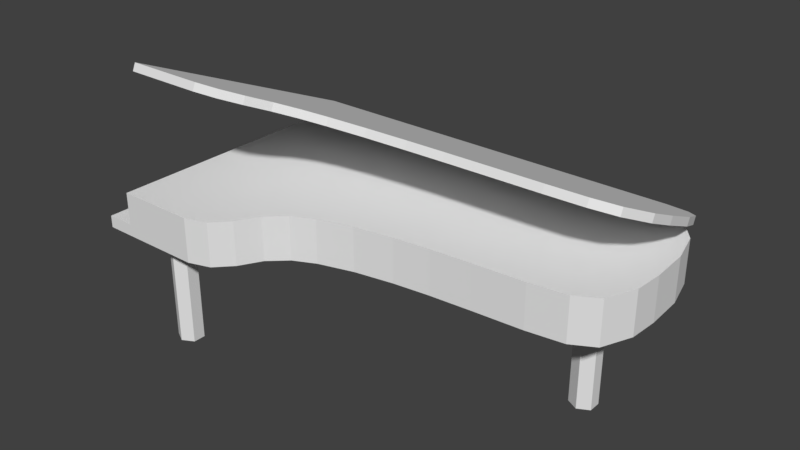 # Source: piano.blend  (saved by Blender 2.78.0; exported with 4.5.12 LTS)
import bpy
from mathutils import Matrix  # noqa: F401  (used for matrix-valued properties, if any)

bpy.ops.wm.read_factory_settings(use_empty=True)
scene = bpy.context.scene
scene.name = 'Scene'

# ---- collections
col_collection_1 = bpy.data.collections.new('Collection 1'); scene.collection.children.link(col_collection_1)

# ---- world
world_world = bpy.data.worlds.new('World'); scene.world = world_world
world_world.color = (0.05088, 0.05088, 0.05088)
world_world.use_sun_shadow = False
world_world.sun_shadow_jitter_overblur = 0.0
world_world.cycles.sampling_method = 'MANUAL'

# ---- meshes
me_circle = bpy.data.meshes.new('Circle')
me_circle.from_pydata([(1.502, 0.761, 0.0), (1.188, 0.761, 0.0), (0.7684, 0.761, 0.0), (0.492, 0.761, 0.0), (0.003541, 0.761, 0.0), (0.003542, 0.5556, 0.0), (0.003542, 0.3827, 0.0), (0.003542, 0.1951, 0.0), (0.003542, 7.451e-08, 0.0), (0.003542, -0.1951, 0.0), (0.003542, -0.3827, 0.0), (0.003542, -0.5556, 0.0), (0.003542, -0.7071, 0.0), (0.2791, -0.8339, 0.0), (0.6297, -0.8339, 0.0), (0.846, -0.6986, 0.0), (0.9176, -0.5715, 0.0), (1.785, -0.2995, 0.0), (2.023, -0.2828, 0.0), (2.317, -0.2656, 0.0), (2.531, -0.2382, 0.0), (2.662, -0.1662, 0.0), (2.736, 0.007311, 0.0), (2.748, 0.1794, 0.0), (2.739, 0.4051, 0.0), (2.69, 0.6003, 0.0), (2.604, 0.7139, 0.0), (2.462, 0.761, 0.0), (2.337, 0.761, 0.0), (2.186, 0.761, 0.0), (2.013, 0.761, 0.0), (1.825, 0.761, 0.0), (0.003541, -0.8339, 0.0), (1.02, -0.4775, 0.0), (1.148, -0.4166, 0.0), (1.35, -0.36, 0.0), (1.575, -0.322, 0.0), (0.1697, -0.8339, 0.0), (0.4318, -0.8339, 0.0), (0.1697, 0.761, 0.0), (0.7551, -0.7938, 0.0), (0.003542, 0.5556, 0.06922), (0.003541, 0.761, 0.06922), (0.003542, 0.3827, 0.06922), (0.003542, 0.1951, 0.06922), (0.003542, 7.451e-08, 0.06922), (0.003542, -0.1951, 0.06922), (0.003542, -0.3827, 0.06922), (0.003542, -0.5556, 0.06922), (0.003542, -0.7071, 0.06922), (0.003541, -0.8339, 0.06922), (0.1697, -0.8339, 0.06922), (0.1697, 0.761, 0.06922), (1.188, 0.761, 0.2567), (1.502, 0.761, 0.2567), (0.7684, 0.761, 0.2567), (0.492, 0.761, 0.2567), (0.1697, 0.761, 0.2567), (0.4318, -0.8339, 0.2567), (0.2791, -0.8339, 0.2567), (0.7551, -0.7938, 0.2567), (0.6297, -0.8339, 0.2567), (0.9176, -0.5715, 0.2567), (0.846, -0.6986, 0.2567), (1.02, -0.4775, 0.2567), (2.023, -0.2828, 0.2567), (1.785, -0.2995, 0.2567), (2.317, -0.2656, 0.2567), (2.531, -0.2382, 0.2567), (2.662, -0.1662, 0.2567), (2.736, 0.007311, 0.2567), (2.748, 0.1794, 0.2567), (2.739, 0.4051, 0.2567), (2.69, 0.6003, 0.2567), (2.604, 0.7139, 0.2567), (2.462, 0.761, 0.2567), (2.337, 0.761, 0.2567), (2.186, 0.761, 0.2567), (2.013, 0.761, 0.2567), (1.825, 0.761, 0.2567), (1.148, -0.4166, 0.2567), (1.35, -0.36, 0.2567), (1.575, -0.322, 0.2567), (0.1697, -0.8339, 0.2567), (1.188, 0.7588, 0.2613), (1.502, 0.7588, 0.2613), (0.7684, 0.7588, 0.2613), (0.492, 0.7588, 0.2613), (0.1697, 0.7588, 0.2613), (0.4318, -0.7046, 0.8956), (0.2791, -0.7046, 0.8956), (0.7551, -0.6678, 0.8796), (0.6297, -0.7046, 0.8956), (0.9176, -0.4638, 0.7913), (0.846, -0.5804, 0.8418), (1.02, -0.3775, 0.7538), (2.023, -0.199, 0.6765), (1.785, -0.2143, 0.6831), (2.317, -0.1832, 0.6696), (2.531, -0.158, 0.6587), (2.662, -0.09194, 0.6301), (2.736, 0.06726, 0.5611), (2.748, 0.2252, 0.4926), (2.739, 0.4323, 0.4029), (2.69, 0.6113, 0.3253), (2.604, 0.7156, 0.2801), (2.462, 0.7588, 0.2613), (2.337, 0.7588, 0.2613), (2.186, 0.7588, 0.2613), (2.013, 0.7588, 0.2613), (1.825, 0.7588, 0.2613), (1.148, -0.3217, 0.7297), (1.35, -0.2697, 0.7071), (1.575, -0.2349, 0.692), (0.1697, -0.7046, 0.8956), (1.188, 0.7773, 0.3039), (1.502, 0.7773, 0.3039), (0.7684, 0.7773, 0.3039), (0.492, 0.7773, 0.3039), (0.1697, 0.7773, 0.3039), (0.4318, -0.6862, 0.9382), (0.2791, -0.6862, 0.9382), (0.7551, -0.6494, 0.9222), (0.6297, -0.6862, 0.9382), (0.9176, -0.4454, 0.8338), (0.846, -0.562, 0.8843), (1.02, -0.3591, 0.7964), (2.023, -0.1805, 0.719), (1.785, -0.1958, 0.7256), (2.317, -0.1647, 0.7122), (2.531, -0.1396, 0.7013), (2.662, -0.07349, 0.6726), (2.736, 0.08571, 0.6036), (2.748, 0.2436, 0.5352), (2.739, 0.4507, 0.4454), (2.69, 0.6298, 0.3678), (2.604, 0.734, 0.3226), (2.462, 0.7773, 0.3039), (2.337, 0.7773, 0.3039), (2.186, 0.7773, 0.3039), (2.013, 0.7773, 0.3039), (1.825, 0.7773, 0.3039), (1.148, -0.3033, 0.7722), (1.35, -0.2513, 0.7497), (1.575, -0.2164, 0.7346), (0.1697, -0.6862, 0.9382), (0.3494, -0.5687, -0.6473), (0.2815, -0.6052, -0.6473), (0.2815, -0.6781, -0.6473), (0.3494, -0.7146, -0.6473), (0.4174, -0.6781, -0.6473), (0.4174, -0.6052, -0.6473), (0.3438, 0.6355, -0.6473), (0.2758, 0.599, -0.6473), (0.2758, 0.526, -0.6473), (0.3438, 0.4896, -0.6473), (0.4117, 0.526, -0.6473), (0.4117, 0.599, -0.6473), (2.392, 0.3007, -0.6473), (2.324, 0.2642, -0.6473), (2.324, 0.1913, -0.6473), (2.392, 0.1548, -0.6473), (2.46, 0.1913, -0.6473), (2.46, 0.2642, -0.6473), (0.2815, -0.6052, 0.02499), (0.3494, -0.5687, 0.02499), (0.2815, -0.6781, 0.02499), (0.3494, -0.7146, 0.02499), (0.4174, -0.6781, 0.02499), (0.4174, -0.6052, 0.02499), (0.2758, 0.599, 0.02499), (0.3438, 0.6355, 0.02499), (0.2758, 0.526, 0.02499), (0.3438, 0.4896, 0.02499), (0.4117, 0.526, 0.02499), (0.4117, 0.599, 0.02499), (2.324, 0.2642, 0.02499), (2.392, 0.3007, 0.02499), (2.324, 0.1913, 0.02499), (2.392, 0.1548, 0.02499), (2.46, 0.1913, 0.02499), (2.46, 0.2642, 0.02499)], [], [(4, 5, 41, 42), (20, 21, 69, 68), (41, 43, 44, 45, 46, 47, 48, 49, 50, 51, 52, 42), (11, 12, 49, 48), (8, 9, 46, 45), (32, 37, 51, 50), (39, 4, 42, 52), (5, 6, 43, 41), (12, 32, 50, 49), (9, 10, 47, 46), (6, 7, 44, 43), (10, 11, 48, 47), (37, 39, 52, 51), (7, 8, 45, 44), (53, 55, 56, 57, 83, 59, 58, 61, 60, 63, 62, 64, 80, 81, 82, 66, 65, 67, 68, 69, 70, 71, 72, 73, 74, 75, 76, 77, 78, 79, 54), (34, 35, 81, 80), (21, 22, 70, 69), (35, 36, 82, 81), (22, 23, 71, 70), (36, 17, 66, 82), (23, 24, 72, 71), (37, 13, 59, 83), (24, 25, 73, 72), (38, 14, 61, 58), (25, 26, 74, 73), (26, 27, 75, 74), (13, 38, 58, 59), (40, 15, 63, 60), (0, 1, 53, 54), (27, 28, 76, 75), (14, 40, 60, 61), (39, 37, 83, 57), (1, 2, 55, 53), (28, 29, 77, 76), (15, 16, 62, 63), (2, 3, 56, 55), (29, 30, 78, 77), (16, 33, 64, 62), (3, 39, 57, 56), (30, 31, 79, 78), (17, 18, 65, 66), (31, 0, 54, 79), (18, 19, 67, 65), (19, 20, 68, 67), (33, 34, 80, 64), (84, 85, 110, 109, 108, 107, 106, 105, 104, 103, 102, 101, 100, 99, 98, 96, 97, 113, 112, 111, 95, 93, 94, 91, 92, 89, 90, 114, 88, 87, 86), (115, 117, 118, 119, 145, 121, 120, 123, 122, 125, 124, 126, 142, 143, 144, 128, 127, 129, 130, 131, 132, 133, 134, 135, 136, 137, 138, 139, 140, 141, 116), (113, 97, 128, 144), (101, 102, 133, 132), (85, 84, 115, 116), (114, 90, 121, 145), (102, 103, 134, 133), (84, 86, 117, 115), (89, 92, 123, 120), (103, 104, 135, 134), (86, 87, 118, 117), (91, 94, 125, 122), (104, 105, 136, 135), (87, 88, 119, 118), (88, 114, 145, 119), (105, 106, 137, 136), (90, 89, 120, 121), (106, 107, 138, 137), (92, 91, 122, 123), (107, 108, 139, 138), (94, 93, 124, 125), (108, 109, 140, 139), (93, 95, 126, 124), (109, 110, 141, 140), (97, 96, 127, 128), (110, 85, 116, 141), (96, 98, 129, 127), (95, 111, 142, 126), (98, 99, 130, 129), (111, 112, 143, 142), (99, 100, 131, 130), (112, 113, 144, 143), (100, 101, 132, 131), (2, 1, 0, 31, 30, 29, 28, 27, 26, 25, 24, 23, 22, 21, 20, 19, 18, 17, 36, 35, 34, 33, 16, 15, 40, 14, 38, 13, 37, 39, 3), (6, 5, 4, 39, 37, 32, 12, 11, 10, 9, 8, 7), (159, 158, 163, 162, 161, 160), (153, 152, 157, 156, 155, 154), (147, 148, 149, 150, 151, 146), (176, 178, 179, 180, 181, 177), (170, 172, 173, 174, 175, 171), (164, 165, 169, 168, 167, 166), (156, 157, 175, 174), (150, 149, 167, 168), (157, 152, 171, 175), (151, 150, 168, 169), (158, 159, 176, 177), (146, 151, 169, 165), (159, 160, 178, 176), (152, 153, 170, 171), (160, 161, 179, 178), (153, 154, 172, 170), (147, 146, 165, 164), (161, 162, 180, 179), (154, 155, 173, 172), (148, 147, 164, 166), (162, 163, 181, 180), (155, 156, 174, 173), (149, 148, 166, 167), (163, 158, 177, 181)])
me_circle.use_remesh_preserve_volume = False
me_circle.use_remesh_preserve_attributes = False
me_circle.use_mirror_vertex_groups = False
me_circle.update()

# ---- objects
ob_circle = bpy.data.objects.new('Circle', me_circle)

# ---- transforms, parenting, visibility, modifiers, constraints
ob_circle.location = (0.0, 0.0, 0.6473)
ob_circle.lineart.crease_threshold = 0.0

# ---- collection membership
col_collection_1.objects.link(ob_circle)

# ---- scene / render settings (as saved in the file)
scene.frame_start = 1; scene.frame_end = 250; scene.frame_set(1)
scene.render.engine = 'BLENDER_EEVEE_NEXT'
scene.render.resolution_percentage = 50
scene.render.dither_intensity = 0.0
scene.cycles.use_denoising = False
scene.cycles.samples = 128
scene.cycles.sampling_pattern = 'TABULATED_SOBOL'
scene.cycles.light_sampling_threshold = 0.0
scene.cycles.use_adaptive_sampling = False
scene.cycles.use_light_tree = False
scene.cycles.blur_glossy = 0.0
scene.cycles.sample_clamp_indirect = 0.0
scene.view_settings.view_transform = 'Standard'
bpy.context.view_layer.update()

# ---- added for rendering (the .blend has no active camera and no usable light): camera, sun
cam_auto = bpy.data.cameras.new('AutoCamera')
cam_auto.lens = 50.0
cam_auto.sensor_width = 36.0
cam_auto.clip_end = 1000.0
ob_auto_camera = bpy.data.objects.new('AutoCamera', cam_auto)
scene.collection.objects.link(ob_auto_camera)
ob_auto_camera.location = (4.6652, -3.97575, 3.42434)
ob_auto_camera.rotation_euler = (1.09748, -7.21219e-08, 0.694738)
scene.camera = ob_auto_camera
light_auto_sun = bpy.data.lights.new('AutoSun', 'SUN')
light_auto_sun.energy = 3.0
light_auto_sun.angle = 0.0523599
ob_auto_sun = bpy.data.objects.new('AutoSun', light_auto_sun)
scene.collection.objects.link(ob_auto_sun)
ob_auto_sun.rotation_euler = (0.872665, 0.174533, 0.523599)
bpy.context.view_layer.update()
